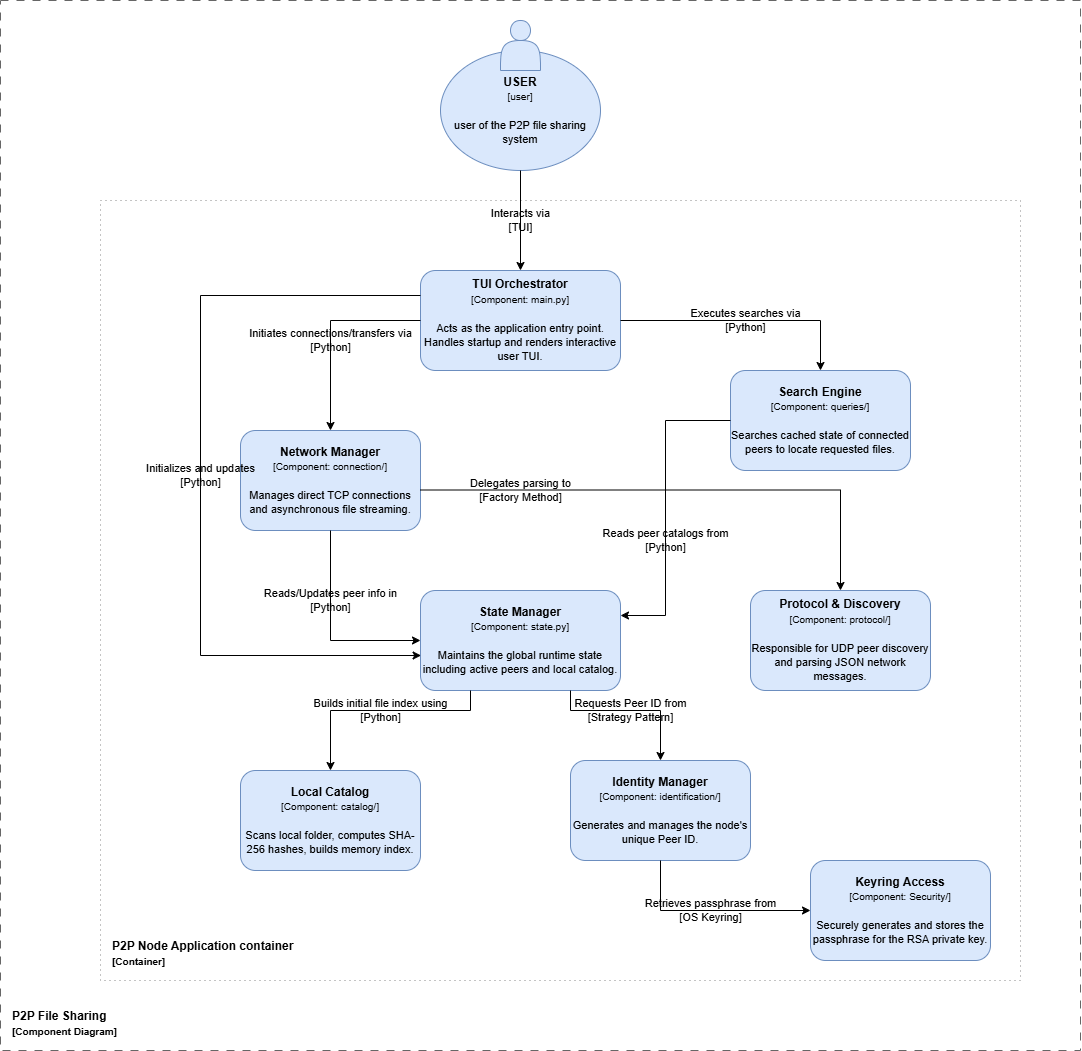

The diagram above was exported from draw.io. Its source (the exported page's mxGraphModel, read from the mxfile embedded in the PNG):
<mxGraphModel dx="1220" dy="1036" grid="1" gridSize="10" guides="1" tooltips="1" connect="1" arrows="1" fold="1" page="1" pageScale="1" pageWidth="1200" pageHeight="1200" math="0" shadow="0">
  <root>
    <mxCell id="0" />
    <mxCell id="1" parent="0" />
    <mxCell id="SystemBoundary" parent="1" style="rounded=0;whiteSpace=wrap;html=1;verticalAlign=bottom;align=left;spacingLeft=10;spacingBottom=10;fillColor=none;strokeColor=#666666;dashed=1;dashPattern=8 8;fontStyle=1" value="P2P File Sharing&lt;br&gt;&lt;font style=&quot;font-size: 10px;&quot;&gt;[Component Diagram]&lt;/font&gt;" vertex="1">
      <mxGeometry height="1050" width="1080" x="40" y="50" as="geometry" />
    </mxCell>
    <mxCell id="ContainerBoundary" parent="1" style="rounded=0;whiteSpace=wrap;html=1;verticalAlign=bottom;align=left;spacingLeft=10;spacingBottom=10;fillColor=none;strokeColor=#888888;dashed=1;dashPattern=1 4;fontStyle=1" value="P2P Node Application container&lt;br&gt;&lt;font style=&quot;font-size: 10px;&quot;&gt;[Container]&lt;/font&gt;" vertex="1">
      <mxGeometry height="780" width="920" x="140" y="250" as="geometry" />
    </mxCell>
    <mxCell id="User" parent="1" style="shape=ellipse;whiteSpace=wrap;html=1;fillColor=#dae8fc;strokeColor=#6c8ebf;align=center;" value="&lt;b&gt;USER&lt;/b&gt;&lt;br&gt;&lt;font style=&quot;font-size: 10px;&quot;&gt;[user]&lt;/font&gt;&lt;br&gt;&lt;br&gt;&lt;font style=&quot;font-size: 11px;&quot;&gt;user of the P2P file sharing system&lt;/font&gt;" vertex="1">
      <mxGeometry height="120" width="160" x="480" y="100" as="geometry" />
    </mxCell>
    <mxCell id="UserIcon" parent="User" style="shape=actor;whiteSpace=wrap;html=1;fillColor=#dae8fc;strokeColor=#6c8ebf;" value="" vertex="1">
      <mxGeometry height="50" width="40" x="60" y="-30" as="geometry" />
    </mxCell>
    <mxCell id="TUI" parent="1" style="rounded=1;whiteSpace=wrap;html=1;fillColor=#dae8fc;strokeColor=#6c8ebf;" value="&lt;b&gt;TUI Orchestrator&lt;/b&gt;&lt;br&gt;&lt;font style=&quot;font-size: 10px;&quot;&gt;[Component: main.py]&lt;/font&gt;&lt;br&gt;&lt;br&gt;&lt;font style=&quot;font-size: 11px;&quot;&gt;Acts as the application entry point. Handles startup and renders interactive user TUI.&lt;/font&gt;" vertex="1">
      <mxGeometry height="100" width="200" x="460" y="320" as="geometry" />
    </mxCell>
    <mxCell id="NetworkMgr" parent="1" style="rounded=1;whiteSpace=wrap;html=1;fillColor=#dae8fc;strokeColor=#6c8ebf;" value="&lt;b&gt;Network Manager&lt;/b&gt;&lt;br&gt;&lt;font style=&quot;font-size: 10px;&quot;&gt;[Component: connection/]&lt;/font&gt;&lt;br&gt;&lt;br&gt;&lt;font style=&quot;font-size: 11px;&quot;&gt;Manages direct TCP connections and asynchronous file streaming.&lt;/font&gt;" vertex="1">
      <mxGeometry height="100" width="180" x="280" y="480" as="geometry" />
    </mxCell>
    <mxCell id="SearchEng" parent="1" style="rounded=1;whiteSpace=wrap;html=1;fillColor=#dae8fc;strokeColor=#6c8ebf;" value="&lt;b&gt;Search Engine&lt;/b&gt;&lt;br&gt;&lt;font style=&quot;font-size: 10px;&quot;&gt;[Component: queries/]&lt;/font&gt;&lt;br&gt;&lt;br&gt;&lt;font style=&quot;font-size: 11px;&quot;&gt;Searches cached state of connected peers to locate requested files.&lt;/font&gt;" vertex="1">
      <mxGeometry height="100" width="180" x="770" y="420" as="geometry" />
    </mxCell>
    <mxCell id="StateMgr" parent="1" style="rounded=1;whiteSpace=wrap;html=1;fillColor=#dae8fc;strokeColor=#6c8ebf;" value="&lt;b&gt;State Manager&lt;/b&gt;&lt;br&gt;&lt;font style=&quot;font-size: 10px;&quot;&gt;[Component: state.py]&lt;/font&gt;&lt;br&gt;&lt;br&gt;&lt;font style=&quot;font-size: 11px;&quot;&gt;Maintains the global runtime state including active peers and local catalog.&lt;/font&gt;" vertex="1">
      <mxGeometry height="100" width="200" x="460" y="640" as="geometry" />
    </mxCell>
    <mxCell id="Protocol" parent="1" style="rounded=1;whiteSpace=wrap;html=1;fillColor=#dae8fc;strokeColor=#6c8ebf;" value="&lt;b&gt;Protocol &amp;amp; Discovery&lt;/b&gt;&lt;br&gt;&lt;font style=&quot;font-size: 10px;&quot;&gt;[Component: protocol/]&lt;/font&gt;&lt;br&gt;&lt;br&gt;&lt;font style=&quot;font-size: 11px;&quot;&gt;Responsible for UDP peer discovery and parsing JSON network messages.&lt;/font&gt;" vertex="1">
      <mxGeometry height="100" width="180" x="790" y="640" as="geometry" />
    </mxCell>
    <mxCell id="IdentityMgr" parent="1" style="rounded=1;whiteSpace=wrap;html=1;fillColor=#dae8fc;strokeColor=#6c8ebf;" value="&lt;b&gt;Identity Manager&lt;/b&gt;&lt;br&gt;&lt;font style=&quot;font-size: 10px;&quot;&gt;[Component: identification/]&lt;/font&gt;&lt;br&gt;&lt;br&gt;&lt;font style=&quot;font-size: 11px;&quot;&gt;Generates and manages the node's unique Peer ID.&lt;/font&gt;" vertex="1">
      <mxGeometry height="100" width="180" x="610" y="810" as="geometry" />
    </mxCell>
    <mxCell id="Catalog" parent="1" style="rounded=1;whiteSpace=wrap;html=1;fillColor=#dae8fc;strokeColor=#6c8ebf;" value="&lt;b&gt;Local Catalog&lt;/b&gt;&lt;br&gt;&lt;font style=&quot;font-size: 10px;&quot;&gt;[Component: catalog/]&lt;/font&gt;&lt;br&gt;&lt;br&gt;&lt;font style=&quot;font-size: 11px;&quot;&gt;Scans local folder, computes SHA-256 hashes, builds memory index.&lt;/font&gt;" vertex="1">
      <mxGeometry height="100" width="180" x="280" y="820" as="geometry" />
    </mxCell>
    <mxCell id="Keyring" parent="1" style="rounded=1;whiteSpace=wrap;html=1;fillColor=#dae8fc;strokeColor=#6c8ebf;" value="&lt;b&gt;Keyring Access&lt;/b&gt;&lt;br&gt;&lt;font style=&quot;font-size: 10px;&quot;&gt;[Component: Security/]&lt;/font&gt;&lt;br&gt;&lt;br&gt;&lt;font style=&quot;font-size: 11px;&quot;&gt;Securely generates and stores the passphrase for the RSA private key.&lt;/font&gt;" vertex="1">
      <mxGeometry height="100" width="180" x="850" y="910" as="geometry" />
    </mxCell>
    <mxCell id="Edge_User_TUI" edge="1" parent="1" source="User" style="edgeStyle=orthogonalEdgeStyle;rounded=0;html=1;exitX=0.5;exitY=1;entryX=0.5;entryY=0;labelBackgroundColor=none;" target="TUI" value="Interacts via&lt;br&gt;[TUI]">
      <mxGeometry relative="1" as="geometry" />
    </mxCell>
    <mxCell id="Edge_TUI_Net" edge="1" parent="1" source="TUI" style="edgeStyle=orthogonalEdgeStyle;rounded=0;html=1;exitX=0;exitY=0.5;entryX=0.5;entryY=0;labelBackgroundColor=none;" target="NetworkMgr" value="Initiates connections/transfers via&lt;br&gt;[Python]">
      <mxGeometry relative="1" x="0.1" as="geometry">
        <mxPoint as="offset" />
        <Array as="points">
          <mxPoint x="370" y="370" />
          <mxPoint x="370" y="480" />
        </Array>
      </mxGeometry>
    </mxCell>
    <mxCell id="Edge_TUI_Search" edge="1" parent="1" source="TUI" style="edgeStyle=orthogonalEdgeStyle;rounded=0;html=1;exitX=1;exitY=0.5;entryX=0.5;entryY=0;labelBackgroundColor=none;" target="SearchEng" value="Executes searches via&lt;br&gt;[Python]">
      <mxGeometry relative="1" as="geometry">
        <Array as="points">
          <mxPoint x="860" y="370" />
        </Array>
      </mxGeometry>
    </mxCell>
    <mxCell id="Edge_TUI_State" edge="1" parent="1" source="TUI" style="edgeStyle=orthogonalEdgeStyle;rounded=0;html=1;exitX=0;exitY=0.25;entryX=0.003;entryY=0.65;labelBackgroundColor=none;exitDx=0;exitDy=0;entryDx=0;entryDy=0;entryPerimeter=0;" target="StateMgr" value="Initializes and updates&lt;br&gt;[Python]">
      <mxGeometry relative="1" as="geometry">
        <Array as="points">
          <mxPoint x="240" y="345" />
          <mxPoint x="240" y="705" />
        </Array>
      </mxGeometry>
    </mxCell>
    <mxCell id="Edge_Net_State" edge="1" parent="1" source="NetworkMgr" style="edgeStyle=orthogonalEdgeStyle;rounded=0;html=1;exitX=0.5;exitY=1;entryX=0;entryY=0.5;labelBackgroundColor=none;" target="StateMgr" value="Reads/Updates peer info in&lt;br&gt;[Python]">
      <mxGeometry relative="1" x="-0.3" as="geometry">
        <mxPoint as="offset" />
        <Array as="points">
          <mxPoint x="370" y="690" />
        </Array>
      </mxGeometry>
    </mxCell>
    <mxCell id="Edge_Search_State" edge="1" parent="1" source="SearchEng" style="edgeStyle=orthogonalEdgeStyle;rounded=0;html=1;exitX=0;exitY=0.5;entryX=1;entryY=0.25;labelBackgroundColor=none;exitDx=0;exitDy=0;" target="StateMgr" value="Reads peer catalogs from&lt;br&gt;[Python]">
      <mxGeometry relative="1" x="0.2131" as="geometry">
        <mxPoint as="offset" />
        <Array as="points">
          <mxPoint x="705" y="470" />
          <mxPoint x="705" y="665" />
        </Array>
      </mxGeometry>
    </mxCell>
    <mxCell id="Edge_Search_Protocol" edge="1" parent="1" source="NetworkMgr" style="edgeStyle=orthogonalEdgeStyle;rounded=0;html=1;exitX=0.998;exitY=0.595;entryX=0.5;entryY=0;labelBackgroundColor=none;exitDx=0;exitDy=0;exitPerimeter=0;" target="Protocol" value="Delegates parsing to&lt;br&gt;[Factory Method]">
      <mxGeometry relative="1" x="-0.6162" as="geometry">
        <mxPoint as="offset" />
      </mxGeometry>
    </mxCell>
    <mxCell id="Edge_State_Catalog" edge="1" parent="1" source="StateMgr" style="edgeStyle=orthogonalEdgeStyle;rounded=0;html=1;exitX=0.25;exitY=1;entryX=0.5;entryY=0;labelBackgroundColor=none;" target="Catalog" value="Builds initial file index using&lt;br&gt;[Python]">
      <mxGeometry relative="1" as="geometry">
        <Array as="points">
          <mxPoint x="510" y="760" />
          <mxPoint x="370" y="760" />
        </Array>
      </mxGeometry>
    </mxCell>
    <mxCell id="Edge_State_Identity" edge="1" parent="1" source="StateMgr" style="edgeStyle=orthogonalEdgeStyle;rounded=0;html=1;exitX=0.75;exitY=1;entryX=0.5;entryY=0;labelBackgroundColor=none;" target="IdentityMgr" value="Requests Peer ID from&lt;br&gt;[Strategy Pattern]">
      <mxGeometry relative="1" as="geometry">
        <Array as="points">
          <mxPoint x="610" y="760" />
          <mxPoint x="700" y="760" />
        </Array>
      </mxGeometry>
    </mxCell>
    <mxCell id="Edge_Identity_Keyring" edge="1" parent="1" source="IdentityMgr" style="edgeStyle=orthogonalEdgeStyle;rounded=0;html=1;exitX=0.5;exitY=1;entryX=0;entryY=0.5;labelBackgroundColor=none;exitDx=0;exitDy=0;" target="Keyring" value="Retrieves passphrase from&lt;br&gt;[OS Keyring]">
      <mxGeometry relative="1" as="geometry">
        <Array as="points">
          <mxPoint x="700" y="960" />
        </Array>
      </mxGeometry>
    </mxCell>
  </root>
</mxGraphModel>